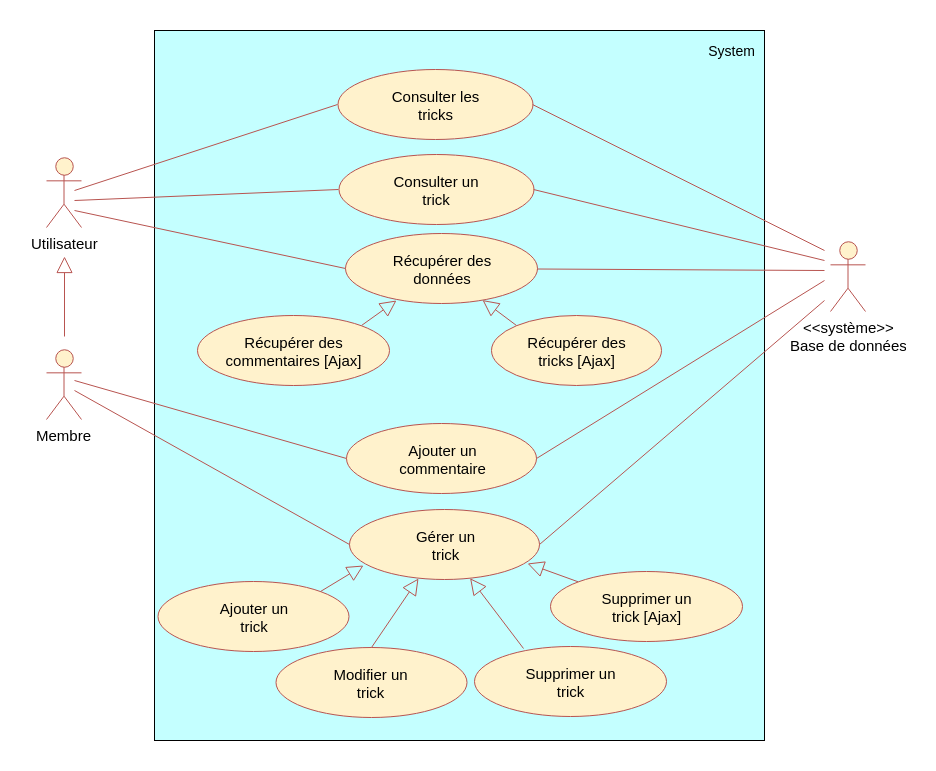

The diagram above was exported from draw.io. Its source (the exported page's mxGraphModel, read from the mxfile embedded in the PNG):
<mxGraphModel dx="1874" dy="925" grid="1" gridSize="10" guides="1" tooltips="1" connect="1" arrows="1" fold="1" page="1" pageScale="1" pageWidth="827" pageHeight="1169" background="#ffffff" math="0" shadow="0">
  <root>
    <mxCell id="0" />
    <mxCell id="1" parent="0" />
    <mxCell id="16" value="" style="rounded=0;whiteSpace=wrap;html=1;fillColor=#C4FFFF;strokeColor=#000000;" parent="1" vertex="1">
      <mxGeometry x="210" y="170" width="610" height="710" as="geometry" />
    </mxCell>
    <mxCell id="2" value="&amp;lt;&amp;lt;système&amp;gt;&amp;gt;&lt;div style=&quot;font-size: 15px&quot;&gt;Base de données&lt;/div&gt;" style="shape=umlActor;verticalLabelPosition=bottom;labelBackgroundColor=#ffffff;verticalAlign=top;html=1;fillColor=#FFF2CC;strokeColor=#b85450;fontSize=15;" parent="1" vertex="1">
      <mxGeometry x="886" y="381" width="35" height="70" as="geometry" />
    </mxCell>
    <mxCell id="7" value="Membre" style="shape=umlActor;verticalLabelPosition=bottom;labelBackgroundColor=#ffffff;verticalAlign=top;html=1;fillColor=#FFF2CC;strokeColor=#B85450;gradientColor=none;fontSize=15;" parent="1" vertex="1">
      <mxGeometry x="102" y="489" width="35" height="70" as="geometry" />
    </mxCell>
    <mxCell id="17" value="System" style="text;html=1;strokeColor=none;fillColor=none;align=center;verticalAlign=middle;whiteSpace=wrap;fontColor=#000000;fontSize=14;" parent="1" vertex="1">
      <mxGeometry x="761" y="180" width="51" height="20" as="geometry" />
    </mxCell>
    <mxCell id="20" value="" style="endArrow=none;html=1;fontColor=#FFFFFF;entryX=0;entryY=0.5;fillColor=#f8cecc;strokeColor=#b85450;" parent="1" target="29" edge="1">
      <mxGeometry width="50" height="50" relative="1" as="geometry">
        <mxPoint x="130" y="330" as="sourcePoint" />
        <mxPoint x="222.5" y="279" as="targetPoint" />
      </mxGeometry>
    </mxCell>
    <mxCell id="29" value="&lt;font style=&quot;font-size: 15px;&quot;&gt;Consulter les&lt;br style=&quot;font-size: 15px;&quot;&gt;tricks&lt;/font&gt;" style="ellipse;whiteSpace=wrap;html=1;strokeColor=#B85450;fillColor=#fff2cc;fontColor=#000000;fontSize=15;" parent="1" vertex="1">
      <mxGeometry x="393" y="209" width="195" height="70" as="geometry" />
    </mxCell>
    <mxCell id="30" value="Consulter un&lt;br&gt;trick" style="ellipse;whiteSpace=wrap;html=1;strokeColor=#B85450;fillColor=#fff2cc;fontColor=#000000;fontSize=15;" parent="1" vertex="1">
      <mxGeometry x="394" y="294" width="195" height="70" as="geometry" />
    </mxCell>
    <mxCell id="41" value="Utilisateur" style="shape=umlActor;verticalLabelPosition=bottom;labelBackgroundColor=#ffffff;verticalAlign=top;html=1;fillColor=#FFF2CC;strokeColor=#b85450;fontSize=15;strokeWidth=1;perimeterSpacing=3;" parent="1" vertex="1">
      <mxGeometry x="102" y="297" width="35" height="70" as="geometry" />
    </mxCell>
    <mxCell id="42" value="" style="endArrow=block;html=1;endFill=0;endSize=14;fillColor=#f8cecc;strokeColor=#b85450;entryX=0.074;entryY=0.793;exitX=1;exitY=0;entryDx=0;entryDy=0;entryPerimeter=0;" parent="1" source="69" target="78" edge="1">
      <mxGeometry width="50" height="50" relative="1" as="geometry">
        <mxPoint x="373" y="762" as="sourcePoint" />
        <mxPoint x="395" y="722" as="targetPoint" />
      </mxGeometry>
    </mxCell>
    <mxCell id="51" value="Supprimer un&lt;br&gt;trick&lt;br&gt;" style="ellipse;whiteSpace=wrap;html=1;strokeColor=#B85450;fillColor=#fff2cc;fontColor=#000000;fontSize=15;" parent="1" vertex="1">
      <mxGeometry x="530" y="786" width="192" height="70" as="geometry" />
    </mxCell>
    <mxCell id="68" value="Modifier un&lt;br&gt;trick" style="ellipse;whiteSpace=wrap;html=1;strokeColor=#B85450;fillColor=#fff2cc;fontColor=#000000;fontSize=15;" parent="1" vertex="1">
      <mxGeometry x="331" y="787" width="191" height="70" as="geometry" />
    </mxCell>
    <mxCell id="69" value="Ajouter un&lt;br&gt;trick&lt;br&gt;" style="ellipse;whiteSpace=wrap;html=1;strokeColor=#B85450;fillColor=#fff2cc;fontColor=#000000;fontSize=15;" parent="1" vertex="1">
      <mxGeometry x="213.5" y="721" width="191" height="70" as="geometry" />
    </mxCell>
    <mxCell id="70" value="Ajouter un&lt;br&gt;commentaire" style="ellipse;whiteSpace=wrap;html=1;strokeColor=#B85450;fillColor=#fff2cc;fontColor=#000000;fontSize=15;" parent="1" vertex="1">
      <mxGeometry x="401.5" y="563" width="190" height="70" as="geometry" />
    </mxCell>
    <mxCell id="72" value="" style="endArrow=none;html=1;fontColor=#FFFFFF;entryX=0;entryY=0.5;fillColor=#f8cecc;strokeColor=#b85450;" parent="1" target="30" edge="1">
      <mxGeometry width="50" height="50" relative="1" as="geometry">
        <mxPoint x="130" y="340" as="sourcePoint" />
        <mxPoint x="356.76470588235316" y="243.82352941176464" as="targetPoint" />
      </mxGeometry>
    </mxCell>
    <mxCell id="78" value="Gérer un&lt;br&gt;trick&lt;br&gt;" style="ellipse;whiteSpace=wrap;html=1;strokeColor=#B85450;fillColor=#fff2cc;fontColor=#000000;fontSize=15;" parent="1" vertex="1">
      <mxGeometry x="405" y="649" width="190" height="70" as="geometry" />
    </mxCell>
    <mxCell id="81" value="" style="endArrow=block;html=1;endFill=0;endSize=14;fillColor=#f8cecc;strokeColor=#b85450;entryX=0.363;entryY=0.989;exitX=0.5;exitY=0;entryDx=0;entryDy=0;entryPerimeter=0;" parent="1" source="68" target="78" edge="1">
      <mxGeometry width="50" height="50" relative="1" as="geometry">
        <mxPoint x="336.7058823529412" y="768.4705882352941" as="sourcePoint" />
        <mxPoint x="436.70588235294144" y="706.1176470588236" as="targetPoint" />
      </mxGeometry>
    </mxCell>
    <mxCell id="82" value="" style="endArrow=block;html=1;endFill=0;endSize=14;fillColor=#f8cecc;strokeColor=#b85450;exitX=0.255;exitY=0.032;exitDx=0;exitDy=0;exitPerimeter=0;" parent="1" source="51" target="78" edge="1">
      <mxGeometry width="50" height="50" relative="1" as="geometry">
        <mxPoint x="590.4411764705883" y="791.7941176470588" as="sourcePoint" />
        <mxPoint x="590.4411764705883" y="681.2058823529412" as="targetPoint" />
      </mxGeometry>
    </mxCell>
    <mxCell id="83" value="" style="endArrow=none;html=1;fontColor=#FFFFFF;entryX=0;entryY=0.5;fillColor=#f8cecc;strokeColor=#b85450;" parent="1" target="78" edge="1">
      <mxGeometry width="50" height="50" relative="1" as="geometry">
        <mxPoint x="130" y="530" as="sourcePoint" />
        <mxPoint x="406.1176470588234" y="465" as="targetPoint" />
      </mxGeometry>
    </mxCell>
    <mxCell id="84" value="" style="endArrow=none;html=1;fontColor=#FFFFFF;exitX=1;exitY=0.5;fillColor=#f8cecc;strokeColor=#b85450;" parent="1" source="29" edge="1">
      <mxGeometry width="50" height="50" relative="1" as="geometry">
        <mxPoint x="840" y="259" as="sourcePoint" />
        <mxPoint x="880" y="390" as="targetPoint" />
      </mxGeometry>
    </mxCell>
    <mxCell id="85" value="" style="endArrow=none;html=1;fontColor=#FFFFFF;exitX=1;exitY=0.5;fillColor=#f8cecc;strokeColor=#b85450;" parent="1" source="30" edge="1">
      <mxGeometry width="50" height="50" relative="1" as="geometry">
        <mxPoint x="601.6764705882351" y="328.82352941176464" as="sourcePoint" />
        <mxPoint x="880" y="400" as="targetPoint" />
      </mxGeometry>
    </mxCell>
    <mxCell id="87" value="" style="endArrow=none;html=1;fontColor=#FFFFFF;exitX=1;exitY=0.5;fillColor=#f8cecc;strokeColor=#b85450;" parent="1" source="78" edge="1">
      <mxGeometry width="50" height="50" relative="1" as="geometry">
        <mxPoint x="596.7058823529414" y="465" as="sourcePoint" />
        <mxPoint x="880" y="440" as="targetPoint" />
      </mxGeometry>
    </mxCell>
    <mxCell id="88" value="" style="endArrow=block;html=1;endFill=0;endSize=14;fillColor=#f8cecc;strokeColor=#b85450;horizontal=1;fontSize=11;align=center;" parent="1" edge="1">
      <mxGeometry width="50" height="50" relative="1" as="geometry">
        <mxPoint x="120" y="476" as="sourcePoint" />
        <mxPoint x="120" y="396" as="targetPoint" />
      </mxGeometry>
    </mxCell>
    <mxCell id="_iVEgxmOlAyQiDsYip5p-93" value="Supprimer un&lt;br&gt;trick [Ajax]&lt;br&gt;" style="ellipse;whiteSpace=wrap;html=1;strokeColor=#B85450;fillColor=#fff2cc;fontColor=#000000;fontSize=15;" vertex="1" parent="1">
      <mxGeometry x="606" y="711" width="192" height="70" as="geometry" />
    </mxCell>
    <mxCell id="_iVEgxmOlAyQiDsYip5p-94" value="Récupérer des&lt;br&gt;commentaires [Ajax]&lt;br&gt;" style="ellipse;whiteSpace=wrap;html=1;strokeColor=#B85450;fillColor=#fff2cc;fontColor=#000000;fontSize=15;" vertex="1" parent="1">
      <mxGeometry x="253" y="455" width="192" height="70" as="geometry" />
    </mxCell>
    <mxCell id="_iVEgxmOlAyQiDsYip5p-95" value="Récupérer des&lt;br&gt;données&lt;br&gt;" style="ellipse;whiteSpace=wrap;html=1;strokeColor=#B85450;fillColor=#fff2cc;fontColor=#000000;fontSize=15;" vertex="1" parent="1">
      <mxGeometry x="400.5" y="373" width="192" height="70" as="geometry" />
    </mxCell>
    <mxCell id="_iVEgxmOlAyQiDsYip5p-96" value="" style="endArrow=block;html=1;endFill=0;endSize=14;fillColor=#f8cecc;strokeColor=#b85450;entryX=0.936;entryY=0.775;entryDx=0;entryDy=0;entryPerimeter=0;" edge="1" parent="1" source="_iVEgxmOlAyQiDsYip5p-93" target="78">
      <mxGeometry width="50" height="50" relative="1" as="geometry">
        <mxPoint x="599" y="831" as="sourcePoint" />
        <mxPoint x="537.3665514677718" y="755.5163383144622" as="targetPoint" />
      </mxGeometry>
    </mxCell>
    <mxCell id="_iVEgxmOlAyQiDsYip5p-97" value="" style="endArrow=none;html=1;fontColor=#FFFFFF;fillColor=#f8cecc;strokeColor=#b85450;" edge="1" parent="1" source="_iVEgxmOlAyQiDsYip5p-95">
      <mxGeometry width="50" height="50" relative="1" as="geometry">
        <mxPoint x="599" y="339" as="sourcePoint" />
        <mxPoint x="880" y="410" as="targetPoint" />
      </mxGeometry>
    </mxCell>
    <mxCell id="_iVEgxmOlAyQiDsYip5p-99" value="" style="endArrow=none;html=1;fontColor=#FFFFFF;fillColor=#f8cecc;strokeColor=#b85450;exitX=1;exitY=0.5;exitDx=0;exitDy=0;" edge="1" parent="1" source="70">
      <mxGeometry width="50" height="50" relative="1" as="geometry">
        <mxPoint x="604" y="500" as="sourcePoint" />
        <mxPoint x="880" y="420" as="targetPoint" />
      </mxGeometry>
    </mxCell>
    <mxCell id="_iVEgxmOlAyQiDsYip5p-100" value="Récupérer des&lt;br&gt;tricks [Ajax]&lt;br&gt;" style="ellipse;whiteSpace=wrap;html=1;strokeColor=#B85450;fillColor=#fff2cc;fontColor=#000000;fontSize=15;" vertex="1" parent="1">
      <mxGeometry x="547" y="455" width="170" height="70" as="geometry" />
    </mxCell>
    <mxCell id="_iVEgxmOlAyQiDsYip5p-101" value="" style="endArrow=block;html=1;endFill=0;endSize=14;fillColor=#f8cecc;strokeColor=#b85450;exitX=1;exitY=0;exitDx=0;exitDy=0;entryX=0.266;entryY=0.964;entryDx=0;entryDy=0;entryPerimeter=0;" edge="1" parent="1" source="_iVEgxmOlAyQiDsYip5p-94" target="_iVEgxmOlAyQiDsYip5p-95">
      <mxGeometry width="50" height="50" relative="1" as="geometry">
        <mxPoint x="386" y="714" as="sourcePoint" />
        <mxPoint x="409" y="420" as="targetPoint" />
      </mxGeometry>
    </mxCell>
    <mxCell id="_iVEgxmOlAyQiDsYip5p-102" value="" style="endArrow=block;html=1;endFill=0;endSize=14;fillColor=#f8cecc;strokeColor=#b85450;exitX=0;exitY=0;exitDx=0;exitDy=0;" edge="1" parent="1" source="_iVEgxmOlAyQiDsYip5p-100" target="_iVEgxmOlAyQiDsYip5p-95">
      <mxGeometry width="50" height="50" relative="1" as="geometry">
        <mxPoint x="369" y="466" as="sourcePoint" />
        <mxPoint x="419" y="430" as="targetPoint" />
      </mxGeometry>
    </mxCell>
    <mxCell id="_iVEgxmOlAyQiDsYip5p-103" value="" style="endArrow=none;html=1;fontColor=#FFFFFF;entryX=0;entryY=0.5;fillColor=#f8cecc;strokeColor=#b85450;entryDx=0;entryDy=0;" edge="1" parent="1" target="70">
      <mxGeometry width="50" height="50" relative="1" as="geometry">
        <mxPoint x="130" y="520" as="sourcePoint" />
        <mxPoint x="415" y="694" as="targetPoint" />
      </mxGeometry>
    </mxCell>
    <mxCell id="_iVEgxmOlAyQiDsYip5p-105" value="" style="endArrow=none;html=1;fontColor=#FFFFFF;entryX=0;entryY=0.5;fillColor=#f8cecc;strokeColor=#b85450;entryDx=0;entryDy=0;" edge="1" parent="1" target="_iVEgxmOlAyQiDsYip5p-95">
      <mxGeometry width="50" height="50" relative="1" as="geometry">
        <mxPoint x="130" y="350" as="sourcePoint" />
        <mxPoint x="404" y="339" as="targetPoint" />
      </mxGeometry>
    </mxCell>
  </root>
</mxGraphModel>